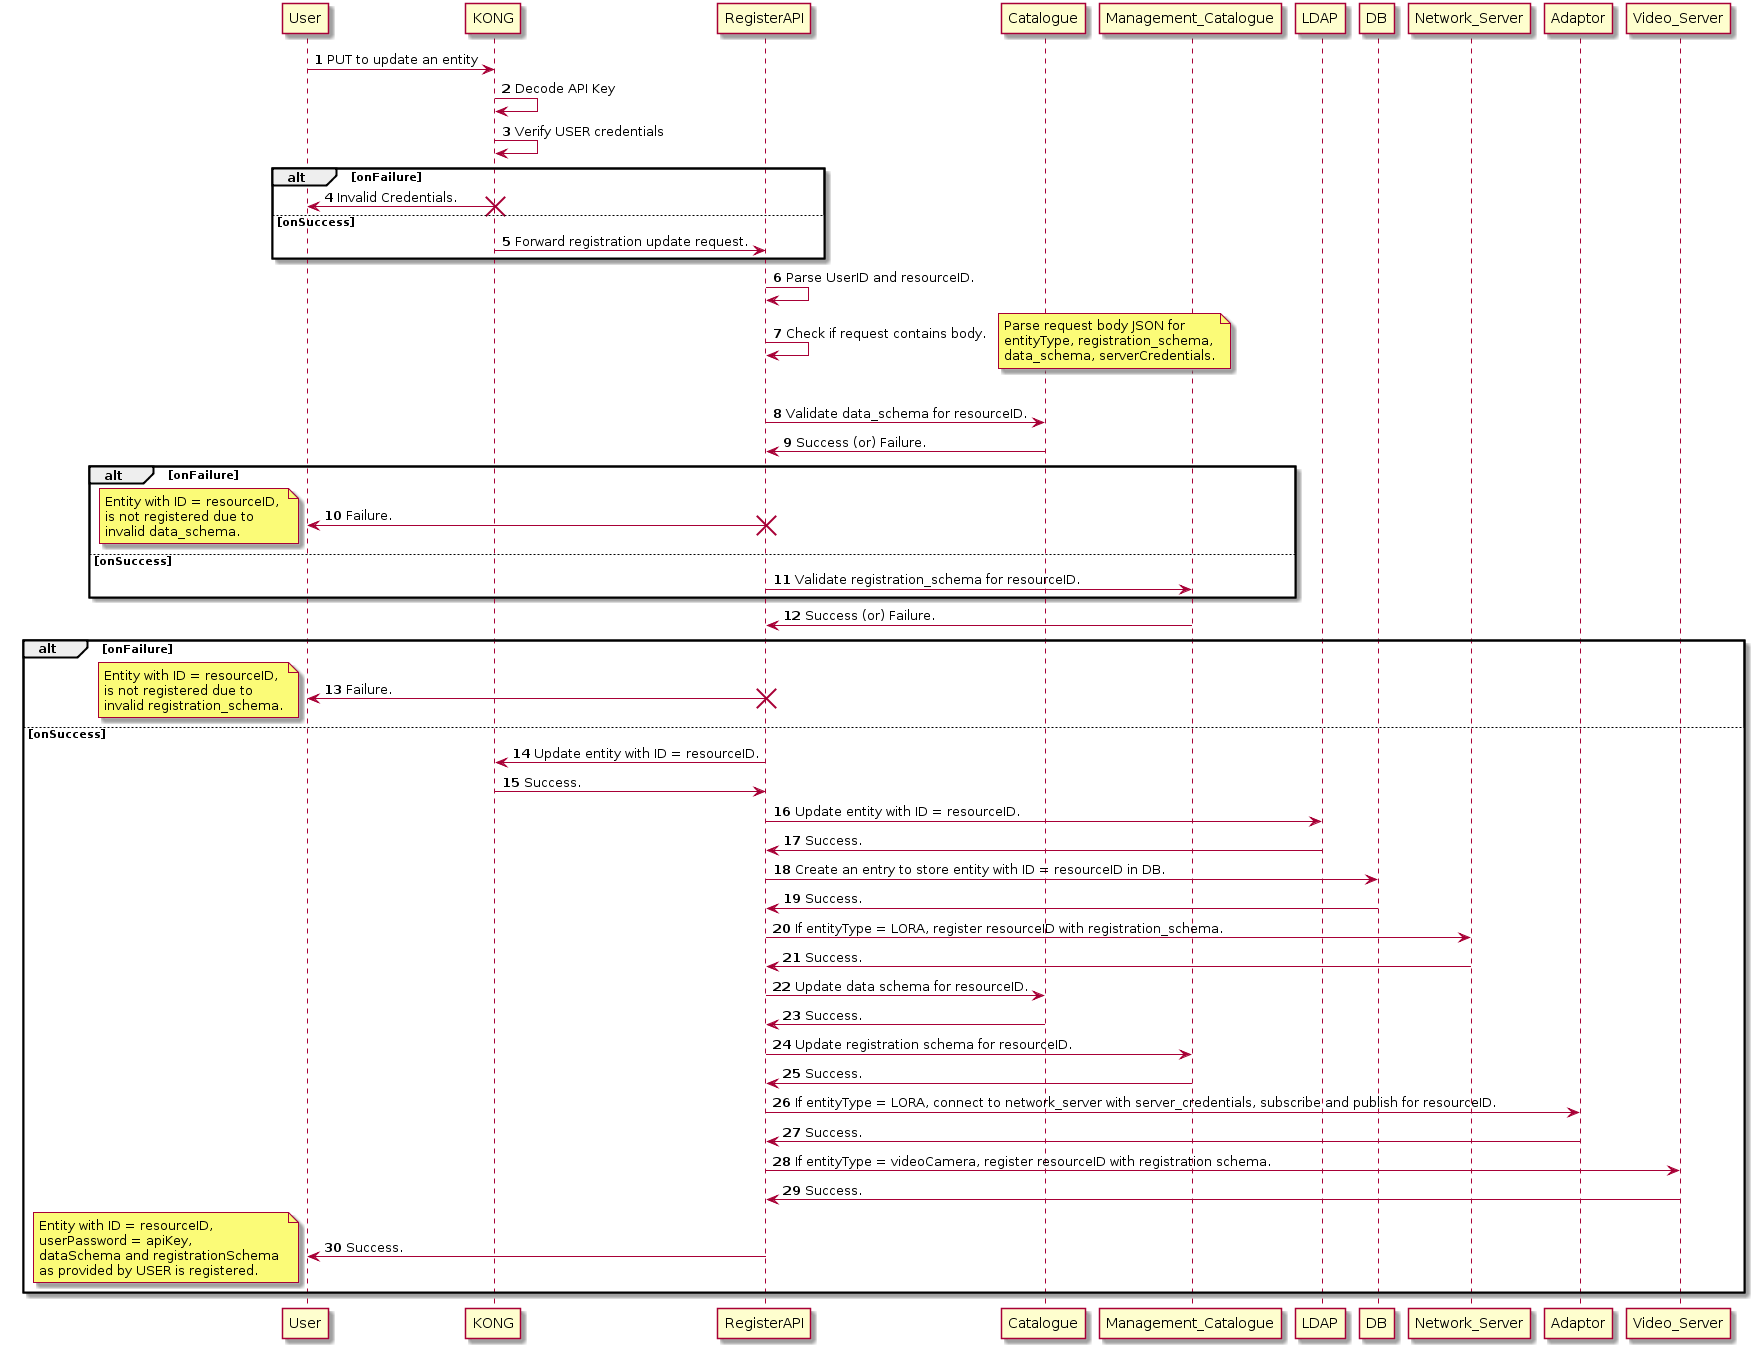

The diagram above was rendered by PlantUML. Its source (embedded in the PNG):
@startuml
autonumber

User -> KONG: PUT to update an entity 
KONG -> KONG: Decode API Key 
KONG -> KONG: Verify USER credentials 

alt onFailure
KONG -> User: Invalid Credentials.
destroy KONG

else onSuccess
KONG -> RegisterAPI: Forward registration update request.
end

RegisterAPI -> RegisterAPI: Parse UserID and resourceID.
RegisterAPI -> RegisterAPI: Check if request contains body. 

alt onSuccess
note right
            Parse request body JSON for
            entityType, registration_schema,
            data_schema, serverCredentials.
end note

RegisterAPI -> Catalogue: Validate data_schema for resourceID.

Catalogue -> RegisterAPI: Success (or) Failure.

alt onFailure
RegisterAPI -> User: Failure. 
destroy RegisterAPI
note left
            Entity with ID = resourceID, 
            is not registered due to
            invalid data_schema.
end note

else onSuccess
RegisterAPI -> Management_Catalogue: Validate registration_schema for resourceID.
end

Management_Catalogue -> RegisterAPI: Success (or) Failure.
alt onFailure
RegisterAPI -> User: Failure.
destroy RegisterAPI
note left
            Entity with ID = resourceID, 
            is not registered due to
            invalid registration_schema.
end note
else onSuccess
RegisterAPI -> KONG: Update entity with ID = resourceID.
KONG -> RegisterAPI: Success.
RegisterAPI -> LDAP: Update entity with ID = resourceID.
LDAP -> RegisterAPI: Success.

RegisterAPI -> DB: Create an entry to store entity with ID = resourceID in DB.
DB -> RegisterAPI: Success.
RegisterAPI -> Network_Server: If entityType = LORA, register resourceID with registration_schema.
Network_Server -> RegisterAPI: Success.
RegisterAPI -> Catalogue: Update data schema for resourceID.
Catalogue -> RegisterAPI: Success.
RegisterAPI -> Management_Catalogue: Update registration schema for resourceID.
Management_Catalogue -> RegisterAPI: Success.
RegisterAPI -> Adaptor: If entityType = LORA, connect to network_server with server_credentials, subscribe and publish for resourceID.
Adaptor -> RegisterAPI: Success.
RegisterAPI -> Video_Server: If entityType = videoCamera, register resourceID with registration schema.
Video_Server -> RegisterAPI: Success.
RegisterAPI -> User: Success. 
note left
            Entity with ID = resourceID, 
            userPassword = apiKey, 
            dataSchema and registrationSchema 
            as provided by USER is registered.
end note
end
@enduml